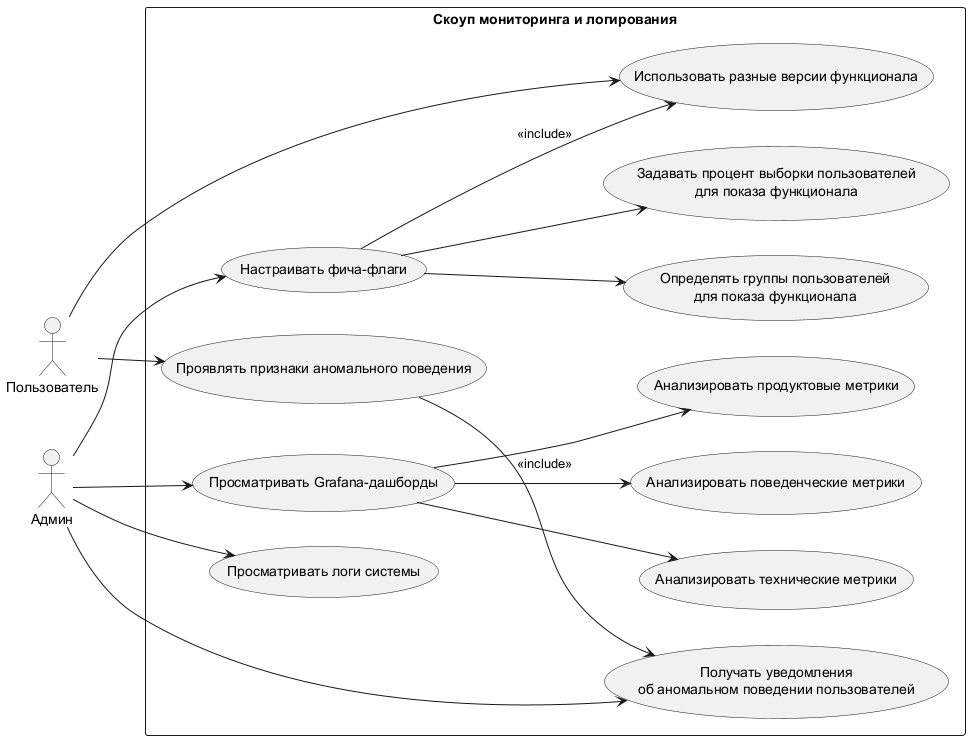

The diagram above was rendered by PlantUML. Its source (embedded in the PNG):
@startuml
left to right direction

actor "Пользователь" as User
actor "Админ" as Admin

rectangle "Скоуп мониторинга и логирования" {
    usecase "Использовать разные версии функционала" as UC_ABTestView

    usecase "Настраивать фича-флаги" as UC_FeatureFlags
usecase "Получать уведомления\nоб аномальном поведении пользователей" as UC_Alerts
    usecase "Определять группы пользователей\nдля показа функционала" as UC_FeatureFlags_UserGroups
    usecase "Задавать процент выборки пользователей\nдля показа функционала" as UC_FeatureFlags_Percentage
    usecase "Анализировать поведенческие метрики" as UC_BehaviorMetrics
    usecase "Анализировать продуктовые метрики" as UC_ProductMetrics
    usecase "Анализировать технические метрики" as UC_TechMetrics
    usecase "Просматривать Grafana-дашборды" as UC_Grafana
    usecase "Просматривать логи системы" as UC_Logs
    

usecase "Проявлять признаки аномального поведения" as UC_Behavior
}

User --> UC_ABTestView

Admin --> UC_FeatureFlags
UC_FeatureFlags --> UC_FeatureFlags_UserGroups
UC_FeatureFlags --> UC_FeatureFlags_Percentage
Admin --> UC_Grafana
UC_Grafana --> UC_BehaviorMetrics
UC_Grafana --> UC_ProductMetrics
UC_Grafana --> UC_TechMetrics
Admin --> UC_Logs

User --> UC_Behavior
Admin --> UC_Alerts

UC_FeatureFlags-->UC_ABTestView: <<include>>
UC_Behavior-->UC_Alerts: <<include>>
@enduml